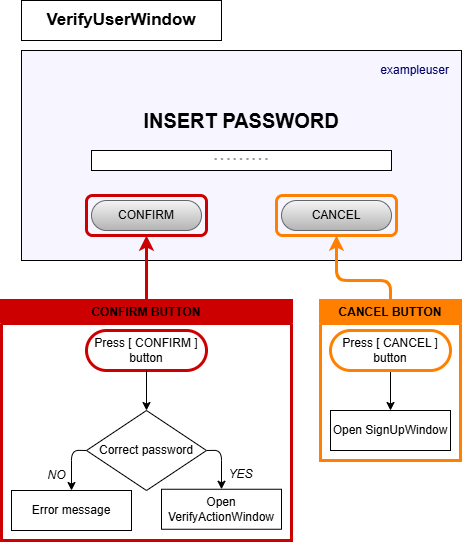

The diagram above was exported from draw.io. Its source (the exported page's mxGraphModel, read from the mxfile embedded in the PNG):
<mxGraphModel dx="1164" dy="1024" grid="1" gridSize="10" guides="1" tooltips="1" connect="1" arrows="1" fold="1" page="1" pageScale="1" pageWidth="850" pageHeight="1100" math="0" shadow="0">
  <root>
    <mxCell id="0" />
    <mxCell id="1" parent="0" />
    <mxCell id="CLRQazZKMakuw7t3275B-1" value="" style="rounded=0;whiteSpace=wrap;html=1;fillColor=#F7F5FF;" vertex="1" parent="1">
      <mxGeometry x="60" y="90" width="440" height="210" as="geometry" />
    </mxCell>
    <mxCell id="CLRQazZKMakuw7t3275B-2" value="exampleuser" style="text;html=1;align=right;verticalAlign=middle;whiteSpace=wrap;rounded=0;fontColor=#000066;" vertex="1" parent="1">
      <mxGeometry x="310" y="100" width="180" height="20" as="geometry" />
    </mxCell>
    <mxCell id="CLRQazZKMakuw7t3275B-3" value="&lt;font style=&quot;font-size: 20px;&quot;&gt;&lt;b&gt;INSERT PASSWORD&lt;/b&gt;&lt;/font&gt;" style="text;html=1;align=center;verticalAlign=middle;whiteSpace=wrap;rounded=0;" vertex="1" parent="1">
      <mxGeometry x="70" y="150" width="420" height="20" as="geometry" />
    </mxCell>
    <mxCell id="CLRQazZKMakuw7t3275B-4" value="CONFIRM" style="rounded=1;whiteSpace=wrap;html=1;fillColor=#f5f5f5;arcSize=50;gradientColor=#b3b3b3;strokeColor=#666666;" vertex="1" parent="1">
      <mxGeometry x="130" y="240" width="110" height="30" as="geometry" />
    </mxCell>
    <mxCell id="CLRQazZKMakuw7t3275B-5" value="CANCEL" style="rounded=1;whiteSpace=wrap;html=1;fillColor=#f5f5f5;arcSize=50;gradientColor=#b3b3b3;strokeColor=#666666;" vertex="1" parent="1">
      <mxGeometry x="320" y="240" width="110" height="30" as="geometry" />
    </mxCell>
    <mxCell id="CLRQazZKMakuw7t3275B-6" value="&lt;font style=&quot;font-size: 19px; color: rgb(153, 153, 153);&quot;&gt;·········&lt;/font&gt;" style="rounded=0;whiteSpace=wrap;html=1;" vertex="1" parent="1">
      <mxGeometry x="130" y="190" width="300" height="20" as="geometry" />
    </mxCell>
    <mxCell id="CLRQazZKMakuw7t3275B-7" value="&lt;font style=&quot;font-size: 17px;&quot;&gt;&lt;b&gt;VerifyUserWindow&lt;/b&gt;&lt;/font&gt;" style="rounded=0;whiteSpace=wrap;html=1;" vertex="1" parent="1">
      <mxGeometry x="60" y="40" width="200" height="40" as="geometry" />
    </mxCell>
    <mxCell id="CLRQazZKMakuw7t3275B-8" style="edgeStyle=none;html=1;exitX=0.5;exitY=0;exitDx=0;exitDy=0;entryX=0.5;entryY=1;entryDx=0;entryDy=0;strokeWidth=3;strokeColor=#FF8000;" edge="1" parent="1" source="CLRQazZKMakuw7t3275B-9" target="CLRQazZKMakuw7t3275B-13">
      <mxGeometry relative="1" as="geometry">
        <Array as="points">
          <mxPoint x="429" y="320" />
          <mxPoint x="375" y="320" />
        </Array>
      </mxGeometry>
    </mxCell>
    <mxCell id="CLRQazZKMakuw7t3275B-9" value="CANCEL BUTTON" style="swimlane;whiteSpace=wrap;html=1;strokeColor=#FF8000;strokeWidth=3;fillColor=#FF8000;" vertex="1" parent="1">
      <mxGeometry x="359" y="340" width="140" height="160" as="geometry" />
    </mxCell>
    <mxCell id="CLRQazZKMakuw7t3275B-10" style="edgeStyle=none;html=1;entryX=0.5;entryY=0;entryDx=0;entryDy=0;exitX=0.5;exitY=1;exitDx=0;exitDy=0;" edge="1" parent="CLRQazZKMakuw7t3275B-9" source="CLRQazZKMakuw7t3275B-11" target="CLRQazZKMakuw7t3275B-12">
      <mxGeometry relative="1" as="geometry">
        <mxPoint x="368" y="138" as="sourcePoint" />
      </mxGeometry>
    </mxCell>
    <mxCell id="CLRQazZKMakuw7t3275B-11" value="Press [ CANCEL ] button" style="rounded=1;whiteSpace=wrap;html=1;strokeColor=#FF8000;strokeWidth=3;arcSize=50;" vertex="1" parent="CLRQazZKMakuw7t3275B-9">
      <mxGeometry x="10" y="30" width="120" height="40" as="geometry" />
    </mxCell>
    <mxCell id="CLRQazZKMakuw7t3275B-12" value="Open SignUpWindow" style="rounded=0;whiteSpace=wrap;html=1;" vertex="1" parent="CLRQazZKMakuw7t3275B-9">
      <mxGeometry x="10" y="110" width="120" height="40" as="geometry" />
    </mxCell>
    <mxCell id="CLRQazZKMakuw7t3275B-13" value="" style="rounded=1;whiteSpace=wrap;html=1;fillColor=none;strokeWidth=3;strokeColor=#FF8000;" vertex="1" parent="1">
      <mxGeometry x="315" y="235" width="120" height="40" as="geometry" />
    </mxCell>
    <mxCell id="CLRQazZKMakuw7t3275B-14" style="edgeStyle=none;html=1;exitX=0.5;exitY=0;exitDx=0;exitDy=0;entryX=0.5;entryY=1;entryDx=0;entryDy=0;strokeWidth=3;strokeColor=#CC0000;" edge="1" parent="1" source="CLRQazZKMakuw7t3275B-15" target="CLRQazZKMakuw7t3275B-25">
      <mxGeometry relative="1" as="geometry" />
    </mxCell>
    <mxCell id="CLRQazZKMakuw7t3275B-15" value="CONFIRM BUTTON" style="swimlane;whiteSpace=wrap;html=1;strokeColor=#CC0000;strokeWidth=3;fillColor=#CC0000;" vertex="1" parent="1">
      <mxGeometry x="40" y="340" width="290" height="240" as="geometry" />
    </mxCell>
    <mxCell id="CLRQazZKMakuw7t3275B-16" style="edgeStyle=none;html=1;exitX=1;exitY=0.5;exitDx=0;exitDy=0;entryX=0.5;entryY=0;entryDx=0;entryDy=0;" edge="1" parent="CLRQazZKMakuw7t3275B-15" source="CLRQazZKMakuw7t3275B-18" target="CLRQazZKMakuw7t3275B-21">
      <mxGeometry relative="1" as="geometry">
        <mxPoint x="265.00000000000045" y="190.25" as="targetPoint" />
        <Array as="points">
          <mxPoint x="220" y="149.75" />
        </Array>
      </mxGeometry>
    </mxCell>
    <mxCell id="CLRQazZKMakuw7t3275B-17" style="edgeStyle=none;html=1;exitX=0;exitY=0.5;exitDx=0;exitDy=0;entryX=0.5;entryY=0;entryDx=0;entryDy=0;" edge="1" parent="CLRQazZKMakuw7t3275B-15" source="CLRQazZKMakuw7t3275B-18" target="CLRQazZKMakuw7t3275B-22">
      <mxGeometry relative="1" as="geometry">
        <Array as="points">
          <mxPoint x="70" y="149.75" />
        </Array>
      </mxGeometry>
    </mxCell>
    <mxCell id="CLRQazZKMakuw7t3275B-18" value="&lt;span style=&quot;color: rgb(0, 0, 0);&quot;&gt;Correct password&lt;/span&gt;" style="rhombus;whiteSpace=wrap;html=1;" vertex="1" parent="CLRQazZKMakuw7t3275B-15">
      <mxGeometry x="85" y="110" width="120" height="80" as="geometry" />
    </mxCell>
    <mxCell id="CLRQazZKMakuw7t3275B-19" value="YES" style="text;html=1;align=center;verticalAlign=middle;resizable=0;points=[];autosize=1;strokeColor=none;fillColor=none;fontStyle=2" vertex="1" parent="CLRQazZKMakuw7t3275B-15">
      <mxGeometry x="214" y="158.75" width="50" height="30" as="geometry" />
    </mxCell>
    <mxCell id="CLRQazZKMakuw7t3275B-20" value="NO" style="text;html=1;align=center;verticalAlign=middle;resizable=0;points=[];autosize=1;strokeColor=none;fillColor=none;fontStyle=2" vertex="1" parent="CLRQazZKMakuw7t3275B-15">
      <mxGeometry x="35" y="159.75" width="40" height="30" as="geometry" />
    </mxCell>
    <mxCell id="CLRQazZKMakuw7t3275B-21" value="&lt;span style=&quot;color: rgb(0, 0, 0);&quot;&gt;Open VerifyActionWindow&lt;/span&gt;" style="rounded=0;whiteSpace=wrap;html=1;" vertex="1" parent="CLRQazZKMakuw7t3275B-15">
      <mxGeometry x="160" y="188.75" width="120" height="40" as="geometry" />
    </mxCell>
    <mxCell id="CLRQazZKMakuw7t3275B-22" value="Error message" style="rounded=0;whiteSpace=wrap;html=1;" vertex="1" parent="CLRQazZKMakuw7t3275B-15">
      <mxGeometry x="10" y="190" width="120" height="40" as="geometry" />
    </mxCell>
    <mxCell id="CLRQazZKMakuw7t3275B-23" value="Press [ CONFIRM ] button" style="rounded=1;whiteSpace=wrap;html=1;strokeColor=#CC0000;strokeWidth=3;arcSize=50;" vertex="1" parent="CLRQazZKMakuw7t3275B-15">
      <mxGeometry x="85" y="30" width="120" height="40" as="geometry" />
    </mxCell>
    <mxCell id="CLRQazZKMakuw7t3275B-24" style="edgeStyle=none;html=1;entryX=0.5;entryY=0;entryDx=0;entryDy=0;exitX=0.5;exitY=1;exitDx=0;exitDy=0;" edge="1" parent="CLRQazZKMakuw7t3275B-15" source="CLRQazZKMakuw7t3275B-23">
      <mxGeometry relative="1" as="geometry">
        <mxPoint x="443" y="138" as="sourcePoint" />
        <mxPoint x="145" y="110" as="targetPoint" />
      </mxGeometry>
    </mxCell>
    <mxCell id="CLRQazZKMakuw7t3275B-25" value="" style="rounded=1;whiteSpace=wrap;html=1;fillColor=none;strokeWidth=3;strokeColor=#CC0000;" vertex="1" parent="1">
      <mxGeometry x="125" y="235" width="120" height="40" as="geometry" />
    </mxCell>
  </root>
</mxGraphModel>